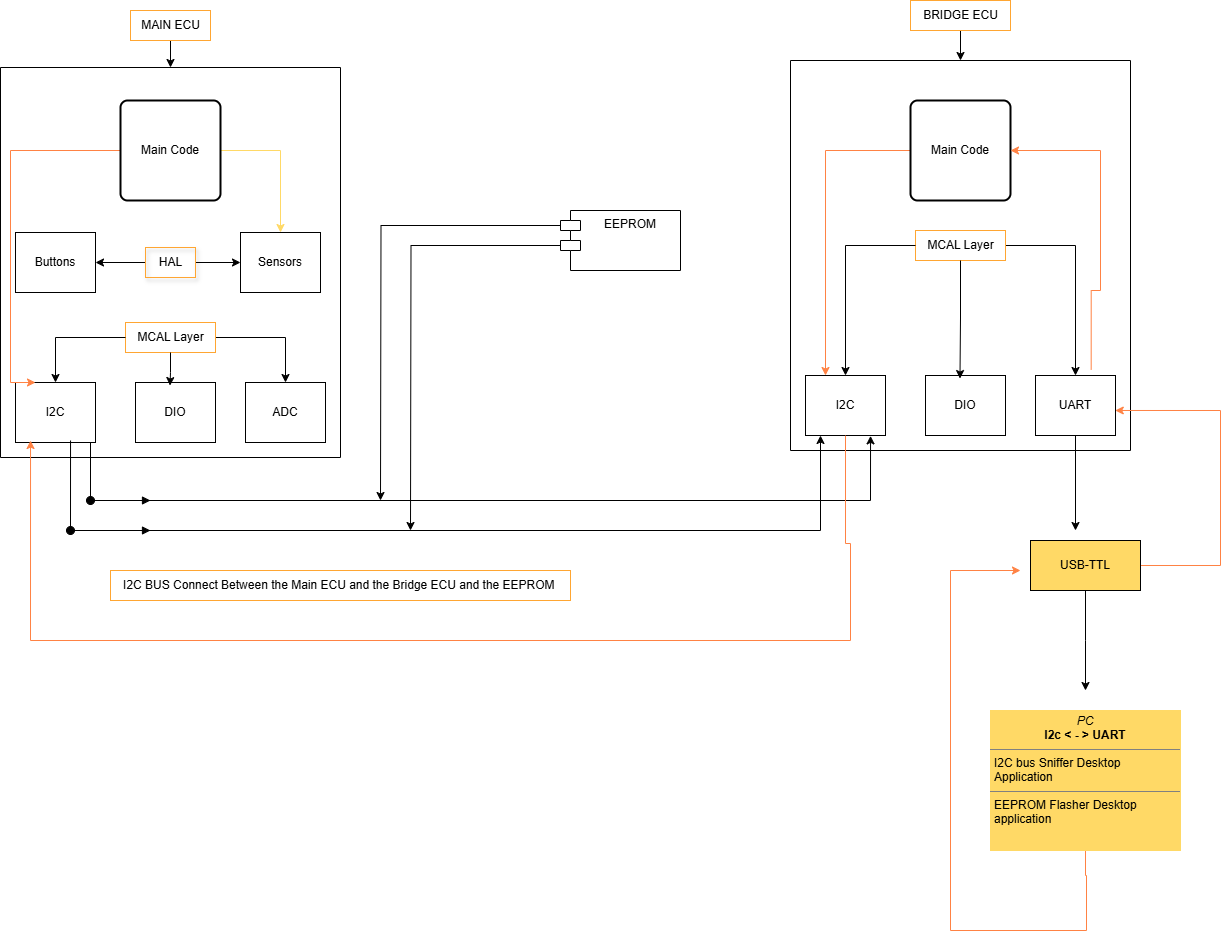

The diagram above was exported from draw.io. Its source (the exported page's mxGraphModel, read from the mxfile embedded in the PNG):
<mxGraphModel dx="2528" dy="919" grid="1" gridSize="10" guides="1" tooltips="1" connect="1" arrows="1" fold="1" page="1" pageScale="1" pageWidth="850" pageHeight="1100" math="0" shadow="0">
  <root>
    <mxCell id="0" />
    <mxCell id="1" parent="0" />
    <mxCell id="AzitqJmR06qIMrIkjDyQ-12" value="" style="swimlane;startSize=0;" vertex="1" parent="1">
      <mxGeometry x="-170" y="97" width="340" height="390" as="geometry">
        <mxRectangle x="70" y="105" width="50" height="40" as="alternateBounds" />
      </mxGeometry>
    </mxCell>
    <mxCell id="AzitqJmR06qIMrIkjDyQ-32" value="I2C" style="rounded=0;whiteSpace=wrap;html=1;" vertex="1" parent="AzitqJmR06qIMrIkjDyQ-12">
      <mxGeometry x="15" y="315" width="80" height="60" as="geometry" />
    </mxCell>
    <mxCell id="AzitqJmR06qIMrIkjDyQ-31" value="DIO" style="rounded=0;whiteSpace=wrap;html=1;" vertex="1" parent="AzitqJmR06qIMrIkjDyQ-12">
      <mxGeometry x="135" y="315" width="80" height="60" as="geometry" />
    </mxCell>
    <mxCell id="AzitqJmR06qIMrIkjDyQ-29" value="ADC" style="rounded=0;whiteSpace=wrap;html=1;" vertex="1" parent="AzitqJmR06qIMrIkjDyQ-12">
      <mxGeometry x="245" y="315" width="80" height="60" as="geometry" />
    </mxCell>
    <mxCell id="AzitqJmR06qIMrIkjDyQ-45" style="edgeStyle=orthogonalEdgeStyle;rounded=0;orthogonalLoop=1;jettySize=auto;html=1;entryX=0.5;entryY=0;entryDx=0;entryDy=0;" edge="1" parent="AzitqJmR06qIMrIkjDyQ-12" source="AzitqJmR06qIMrIkjDyQ-20" target="AzitqJmR06qIMrIkjDyQ-29">
      <mxGeometry relative="1" as="geometry" />
    </mxCell>
    <mxCell id="AzitqJmR06qIMrIkjDyQ-20" value="MCAL Layer" style="text;html=1;align=center;verticalAlign=middle;resizable=0;points=[];autosize=1;strokeColor=#FFA632;fillColor=none;" vertex="1" parent="AzitqJmR06qIMrIkjDyQ-12">
      <mxGeometry x="125" y="255" width="90" height="30" as="geometry" />
    </mxCell>
    <mxCell id="AzitqJmR06qIMrIkjDyQ-41" value="" style="edgeStyle=orthogonalEdgeStyle;rounded=0;orthogonalLoop=1;jettySize=auto;html=1;" edge="1" parent="AzitqJmR06qIMrIkjDyQ-12" source="AzitqJmR06qIMrIkjDyQ-20" target="AzitqJmR06qIMrIkjDyQ-32">
      <mxGeometry relative="1" as="geometry">
        <mxPoint x="105" y="605" as="targetPoint" />
        <mxPoint x="85" y="480" as="sourcePoint" />
      </mxGeometry>
    </mxCell>
    <mxCell id="AzitqJmR06qIMrIkjDyQ-44" style="edgeStyle=orthogonalEdgeStyle;rounded=0;orthogonalLoop=1;jettySize=auto;html=1;entryX=0.431;entryY=0.051;entryDx=0;entryDy=0;entryPerimeter=0;" edge="1" parent="AzitqJmR06qIMrIkjDyQ-12" source="AzitqJmR06qIMrIkjDyQ-20" target="AzitqJmR06qIMrIkjDyQ-31">
      <mxGeometry relative="1" as="geometry" />
    </mxCell>
    <mxCell id="AzitqJmR06qIMrIkjDyQ-47" style="edgeStyle=orthogonalEdgeStyle;rounded=0;orthogonalLoop=1;jettySize=auto;html=1;entryX=1;entryY=0.5;entryDx=0;entryDy=0;" edge="1" parent="AzitqJmR06qIMrIkjDyQ-12" source="AzitqJmR06qIMrIkjDyQ-33">
      <mxGeometry relative="1" as="geometry">
        <mxPoint x="95" y="195" as="targetPoint" />
      </mxGeometry>
    </mxCell>
    <mxCell id="AzitqJmR06qIMrIkjDyQ-53" style="edgeStyle=orthogonalEdgeStyle;rounded=0;orthogonalLoop=1;jettySize=auto;html=1;entryX=0;entryY=0.5;entryDx=0;entryDy=0;" edge="1" parent="AzitqJmR06qIMrIkjDyQ-12" source="AzitqJmR06qIMrIkjDyQ-33" target="AzitqJmR06qIMrIkjDyQ-48">
      <mxGeometry relative="1" as="geometry" />
    </mxCell>
    <mxCell id="AzitqJmR06qIMrIkjDyQ-33" value="HAL" style="text;html=1;align=center;verticalAlign=middle;resizable=0;points=[];autosize=1;strokeColor=#FFA632;fillColor=none;shadow=1;" vertex="1" parent="AzitqJmR06qIMrIkjDyQ-12">
      <mxGeometry x="145" y="180" width="50" height="30" as="geometry" />
    </mxCell>
    <mxCell id="AzitqJmR06qIMrIkjDyQ-48" value="Sensors" style="rounded=0;whiteSpace=wrap;html=1;" vertex="1" parent="AzitqJmR06qIMrIkjDyQ-12">
      <mxGeometry x="240" y="165" width="80" height="60" as="geometry" />
    </mxCell>
    <mxCell id="AzitqJmR06qIMrIkjDyQ-98" value="Buttons" style="rounded=0;whiteSpace=wrap;html=1;" vertex="1" parent="AzitqJmR06qIMrIkjDyQ-12">
      <mxGeometry x="15" y="165" width="80" height="60" as="geometry" />
    </mxCell>
    <mxCell id="AzitqJmR06qIMrIkjDyQ-135" style="edgeStyle=orthogonalEdgeStyle;rounded=0;orthogonalLoop=1;jettySize=auto;html=1;entryX=0.25;entryY=0;entryDx=0;entryDy=0;strokeColor=light-dark(#FF8244,#FFFFFF);" edge="1" parent="AzitqJmR06qIMrIkjDyQ-12" source="AzitqJmR06qIMrIkjDyQ-133" target="AzitqJmR06qIMrIkjDyQ-32">
      <mxGeometry relative="1" as="geometry">
        <Array as="points">
          <mxPoint x="10" y="83" />
          <mxPoint x="10" y="315" />
        </Array>
      </mxGeometry>
    </mxCell>
    <mxCell id="AzitqJmR06qIMrIkjDyQ-136" style="edgeStyle=orthogonalEdgeStyle;rounded=0;orthogonalLoop=1;jettySize=auto;html=1;entryX=0.5;entryY=0;entryDx=0;entryDy=0;strokeColor=light-dark(#FFD966,#FFFFFF);" edge="1" parent="AzitqJmR06qIMrIkjDyQ-12" source="AzitqJmR06qIMrIkjDyQ-133" target="AzitqJmR06qIMrIkjDyQ-48">
      <mxGeometry relative="1" as="geometry" />
    </mxCell>
    <mxCell id="AzitqJmR06qIMrIkjDyQ-133" value="Main Code" style="rounded=1;whiteSpace=wrap;html=1;absoluteArcSize=1;arcSize=14;strokeWidth=2;" vertex="1" parent="AzitqJmR06qIMrIkjDyQ-12">
      <mxGeometry x="120" y="33" width="100" height="100" as="geometry" />
    </mxCell>
    <mxCell id="AzitqJmR06qIMrIkjDyQ-55" style="edgeStyle=orthogonalEdgeStyle;rounded=0;orthogonalLoop=1;jettySize=auto;html=1;entryX=0.5;entryY=0;entryDx=0;entryDy=0;" edge="1" parent="1" source="AzitqJmR06qIMrIkjDyQ-54" target="AzitqJmR06qIMrIkjDyQ-12">
      <mxGeometry relative="1" as="geometry" />
    </mxCell>
    <mxCell id="AzitqJmR06qIMrIkjDyQ-54" value="MAIN ECU" style="text;html=1;align=center;verticalAlign=middle;resizable=0;points=[];autosize=1;strokeColor=#FFA632;fillColor=none;" vertex="1" parent="1">
      <mxGeometry x="-40" y="40" width="80" height="30" as="geometry" />
    </mxCell>
    <mxCell id="AzitqJmR06qIMrIkjDyQ-58" value="" style="swimlane;startSize=0;" vertex="1" parent="1">
      <mxGeometry x="620" y="90" width="340" height="390" as="geometry">
        <mxRectangle x="425" y="100" width="50" height="40" as="alternateBounds" />
      </mxGeometry>
    </mxCell>
    <mxCell id="AzitqJmR06qIMrIkjDyQ-59" value="I2C" style="rounded=0;whiteSpace=wrap;html=1;" vertex="1" parent="AzitqJmR06qIMrIkjDyQ-58">
      <mxGeometry x="15" y="315" width="80" height="60" as="geometry" />
    </mxCell>
    <mxCell id="AzitqJmR06qIMrIkjDyQ-60" value="DIO" style="rounded=0;whiteSpace=wrap;html=1;" vertex="1" parent="AzitqJmR06qIMrIkjDyQ-58">
      <mxGeometry x="135" y="315" width="80" height="60" as="geometry" />
    </mxCell>
    <mxCell id="AzitqJmR06qIMrIkjDyQ-100" style="edgeStyle=orthogonalEdgeStyle;rounded=0;orthogonalLoop=1;jettySize=auto;html=1;exitX=0.5;exitY=1;exitDx=0;exitDy=0;" edge="1" parent="AzitqJmR06qIMrIkjDyQ-58" source="AzitqJmR06qIMrIkjDyQ-61">
      <mxGeometry relative="1" as="geometry">
        <mxPoint x="285" y="470" as="targetPoint" />
      </mxGeometry>
    </mxCell>
    <mxCell id="AzitqJmR06qIMrIkjDyQ-126" style="edgeStyle=orthogonalEdgeStyle;rounded=0;orthogonalLoop=1;jettySize=auto;html=1;exitX=0.75;exitY=0;exitDx=0;exitDy=0;entryX=0.25;entryY=0;entryDx=0;entryDy=0;strokeColor=light-dark(#FF8244,#FFFFFF);" edge="1" parent="AzitqJmR06qIMrIkjDyQ-58" source="AzitqJmR06qIMrIkjDyQ-127" target="AzitqJmR06qIMrIkjDyQ-59">
      <mxGeometry relative="1" as="geometry">
        <mxPoint x="240" y="90" as="targetPoint" />
        <Array as="points">
          <mxPoint x="35" y="90" />
        </Array>
      </mxGeometry>
    </mxCell>
    <mxCell id="AzitqJmR06qIMrIkjDyQ-61" value="UART" style="rounded=0;whiteSpace=wrap;html=1;" vertex="1" parent="AzitqJmR06qIMrIkjDyQ-58">
      <mxGeometry x="245" y="315" width="80" height="60" as="geometry" />
    </mxCell>
    <mxCell id="AzitqJmR06qIMrIkjDyQ-62" style="edgeStyle=orthogonalEdgeStyle;rounded=0;orthogonalLoop=1;jettySize=auto;html=1;entryX=0.5;entryY=0;entryDx=0;entryDy=0;" edge="1" parent="AzitqJmR06qIMrIkjDyQ-58" source="AzitqJmR06qIMrIkjDyQ-63" target="AzitqJmR06qIMrIkjDyQ-61">
      <mxGeometry relative="1" as="geometry" />
    </mxCell>
    <mxCell id="AzitqJmR06qIMrIkjDyQ-63" value="MCAL Layer" style="text;html=1;align=center;verticalAlign=middle;resizable=0;points=[];autosize=1;strokeColor=#FFA632;fillColor=none;" vertex="1" parent="AzitqJmR06qIMrIkjDyQ-58">
      <mxGeometry x="125" y="170" width="90" height="30" as="geometry" />
    </mxCell>
    <mxCell id="AzitqJmR06qIMrIkjDyQ-64" value="" style="edgeStyle=orthogonalEdgeStyle;rounded=0;orthogonalLoop=1;jettySize=auto;html=1;" edge="1" parent="AzitqJmR06qIMrIkjDyQ-58" source="AzitqJmR06qIMrIkjDyQ-63" target="AzitqJmR06qIMrIkjDyQ-59">
      <mxGeometry relative="1" as="geometry">
        <mxPoint x="105" y="605" as="targetPoint" />
        <mxPoint x="85" y="480" as="sourcePoint" />
      </mxGeometry>
    </mxCell>
    <mxCell id="AzitqJmR06qIMrIkjDyQ-65" style="edgeStyle=orthogonalEdgeStyle;rounded=0;orthogonalLoop=1;jettySize=auto;html=1;entryX=0.431;entryY=0.051;entryDx=0;entryDy=0;entryPerimeter=0;" edge="1" parent="AzitqJmR06qIMrIkjDyQ-58" source="AzitqJmR06qIMrIkjDyQ-63" target="AzitqJmR06qIMrIkjDyQ-60">
      <mxGeometry relative="1" as="geometry" />
    </mxCell>
    <mxCell id="AzitqJmR06qIMrIkjDyQ-127" value="Main Code" style="rounded=1;whiteSpace=wrap;html=1;absoluteArcSize=1;arcSize=14;strokeWidth=2;" vertex="1" parent="AzitqJmR06qIMrIkjDyQ-58">
      <mxGeometry x="120" y="40" width="100" height="100" as="geometry" />
    </mxCell>
    <mxCell id="AzitqJmR06qIMrIkjDyQ-128" value="" style="edgeStyle=orthogonalEdgeStyle;rounded=0;orthogonalLoop=1;jettySize=auto;html=1;entryX=0.25;entryY=0;entryDx=0;entryDy=0;strokeColor=light-dark(#FF8244,#FFFFFF);exitX=0.696;exitY=-0.098;exitDx=0;exitDy=0;exitPerimeter=0;" edge="1" parent="AzitqJmR06qIMrIkjDyQ-58" source="AzitqJmR06qIMrIkjDyQ-61">
      <mxGeometry relative="1" as="geometry">
        <mxPoint x="220" y="90" as="targetPoint" />
        <mxPoint x="380" y="364.9999999999999" as="sourcePoint" />
        <Array as="points">
          <mxPoint x="301" y="230" />
          <mxPoint x="310" y="230" />
          <mxPoint x="310" y="90" />
        </Array>
      </mxGeometry>
    </mxCell>
    <mxCell id="AzitqJmR06qIMrIkjDyQ-73" style="edgeStyle=orthogonalEdgeStyle;rounded=0;orthogonalLoop=1;jettySize=auto;html=1;entryX=0.5;entryY=0;entryDx=0;entryDy=0;" edge="1" parent="1" source="AzitqJmR06qIMrIkjDyQ-72" target="AzitqJmR06qIMrIkjDyQ-58">
      <mxGeometry relative="1" as="geometry" />
    </mxCell>
    <mxCell id="AzitqJmR06qIMrIkjDyQ-72" value="BRIDGE ECU" style="text;html=1;align=center;verticalAlign=middle;resizable=0;points=[];autosize=1;strokeColor=#FFA632;fillColor=none;" vertex="1" parent="1">
      <mxGeometry x="740" y="30" width="100" height="30" as="geometry" />
    </mxCell>
    <mxCell id="AzitqJmR06qIMrIkjDyQ-88" style="edgeStyle=orthogonalEdgeStyle;rounded=0;orthogonalLoop=1;jettySize=auto;html=1;entryX=0.813;entryY=1.006;entryDx=0;entryDy=0;entryPerimeter=0;" edge="1" parent="1" source="AzitqJmR06qIMrIkjDyQ-32" target="AzitqJmR06qIMrIkjDyQ-59">
      <mxGeometry relative="1" as="geometry">
        <mxPoint x="-60" y="530" as="targetPoint" />
        <Array as="points">
          <mxPoint x="-80" y="530" />
          <mxPoint x="700" y="530" />
        </Array>
      </mxGeometry>
    </mxCell>
    <mxCell id="AzitqJmR06qIMrIkjDyQ-93" style="edgeStyle=orthogonalEdgeStyle;rounded=0;orthogonalLoop=1;jettySize=auto;html=1;exitX=0.688;exitY=0.967;exitDx=0;exitDy=0;exitPerimeter=0;" edge="1" parent="1" source="AzitqJmR06qIMrIkjDyQ-32" target="AzitqJmR06qIMrIkjDyQ-59">
      <mxGeometry relative="1" as="geometry">
        <mxPoint x="495" y="485" as="targetPoint" />
        <mxPoint x="-100" y="482" as="sourcePoint" />
        <Array as="points">
          <mxPoint x="-100" y="560" />
          <mxPoint x="650" y="560" />
        </Array>
      </mxGeometry>
    </mxCell>
    <mxCell id="AzitqJmR06qIMrIkjDyQ-95" style="edgeStyle=orthogonalEdgeStyle;rounded=0;orthogonalLoop=1;jettySize=auto;html=1;exitX=0;exitY=0;exitDx=0;exitDy=15;exitPerimeter=0;" edge="1" parent="1" source="AzitqJmR06qIMrIkjDyQ-94">
      <mxGeometry relative="1" as="geometry">
        <mxPoint x="210" y="530" as="targetPoint" />
      </mxGeometry>
    </mxCell>
    <mxCell id="AzitqJmR06qIMrIkjDyQ-96" style="edgeStyle=orthogonalEdgeStyle;rounded=0;orthogonalLoop=1;jettySize=auto;html=1;exitX=0;exitY=0;exitDx=0;exitDy=35;exitPerimeter=0;" edge="1" parent="1" source="AzitqJmR06qIMrIkjDyQ-94">
      <mxGeometry relative="1" as="geometry">
        <mxPoint x="240" y="560" as="targetPoint" />
      </mxGeometry>
    </mxCell>
    <mxCell id="AzitqJmR06qIMrIkjDyQ-94" value="EEPROM" style="shape=module;align=left;spacingLeft=20;align=center;verticalAlign=top;whiteSpace=wrap;html=1;" vertex="1" parent="1">
      <mxGeometry x="390" y="240" width="120" height="60" as="geometry" />
    </mxCell>
    <mxCell id="AzitqJmR06qIMrIkjDyQ-97" value="I2C BUS Connect Between the Main ECU and the Bridge ECU and the EEPROM&amp;nbsp;" style="text;html=1;align=center;verticalAlign=middle;resizable=0;points=[];autosize=1;strokeColor=#FFA632;fillColor=none;" vertex="1" parent="1">
      <mxGeometry x="-60" y="600" width="460" height="30" as="geometry" />
    </mxCell>
    <mxCell id="AzitqJmR06qIMrIkjDyQ-123" style="edgeStyle=orthogonalEdgeStyle;rounded=0;orthogonalLoop=1;jettySize=auto;html=1;entryX=0.997;entryY=0.583;entryDx=0;entryDy=0;entryPerimeter=0;strokeColor=light-dark(#FF8244,#FFFFFF);" edge="1" parent="1" source="AzitqJmR06qIMrIkjDyQ-99" target="AzitqJmR06qIMrIkjDyQ-61">
      <mxGeometry relative="1" as="geometry">
        <mxPoint x="1020" y="440" as="targetPoint" />
        <Array as="points">
          <mxPoint x="1050" y="595" />
          <mxPoint x="1050" y="440" />
        </Array>
      </mxGeometry>
    </mxCell>
    <mxCell id="AzitqJmR06qIMrIkjDyQ-99" value="USB-TTL" style="html=1;whiteSpace=wrap;fillColor=light-dark(#FFD966,#FFFFFF);" vertex="1" parent="1">
      <mxGeometry x="860" y="570" width="110" height="50" as="geometry" />
    </mxCell>
    <mxCell id="AzitqJmR06qIMrIkjDyQ-106" style="edgeStyle=orthogonalEdgeStyle;rounded=0;orthogonalLoop=1;jettySize=auto;html=1;" edge="1" parent="1" source="AzitqJmR06qIMrIkjDyQ-99">
      <mxGeometry relative="1" as="geometry">
        <mxPoint x="915" y="720" as="targetPoint" />
      </mxGeometry>
    </mxCell>
    <mxCell id="AzitqJmR06qIMrIkjDyQ-122" style="edgeStyle=orthogonalEdgeStyle;rounded=0;orthogonalLoop=1;jettySize=auto;html=1;strokeColor=light-dark(#FF8244,#FFFFFF);" edge="1" parent="1">
      <mxGeometry relative="1" as="geometry">
        <mxPoint x="850" y="600" as="targetPoint" />
        <mxPoint x="915.0000000000005" y="850" as="sourcePoint" />
        <Array as="points">
          <mxPoint x="915" y="905" />
          <mxPoint x="916" y="905" />
          <mxPoint x="916" y="960" />
          <mxPoint x="780" y="960" />
          <mxPoint x="780" y="600" />
        </Array>
      </mxGeometry>
    </mxCell>
    <mxCell id="AzitqJmR06qIMrIkjDyQ-110" value="&lt;p style=&quot;margin:0px;margin-top:4px;text-align:center;&quot;&gt;&lt;i&gt;PC&lt;/i&gt;&lt;br&gt;&lt;b&gt;I2c &amp;lt; - &amp;gt; UART&lt;/b&gt;&lt;/p&gt;&lt;hr size=&quot;1&quot; style=&quot;border-style:solid;&quot;&gt;&lt;p style=&quot;margin:0px;margin-left:4px;&quot;&gt;I2C bus Sniffer Desktop Application&amp;nbsp;&lt;/p&gt;&lt;hr size=&quot;1&quot; style=&quot;border-style:solid;&quot;&gt;&lt;p style=&quot;margin:0px;margin-left:4px;&quot;&gt;EEPROM Flasher Desktop application&lt;/p&gt;" style="verticalAlign=top;align=left;overflow=fill;html=1;whiteSpace=wrap;strokeColor=light-dark(#FFD966,#FFFFFF);fillColor=light-dark(#FFD966,#FFFFFF);" vertex="1" parent="1">
      <mxGeometry x="820" y="740" width="190" height="140" as="geometry" />
    </mxCell>
    <mxCell id="AzitqJmR06qIMrIkjDyQ-129" value="" style="html=1;verticalAlign=bottom;startArrow=oval;startFill=1;endArrow=block;startSize=8;curved=0;rounded=0;" edge="1" parent="1">
      <mxGeometry width="60" relative="1" as="geometry">
        <mxPoint x="-80" y="530" as="sourcePoint" />
        <mxPoint x="-20" y="530" as="targetPoint" />
      </mxGeometry>
    </mxCell>
    <mxCell id="AzitqJmR06qIMrIkjDyQ-130" value="" style="html=1;verticalAlign=bottom;startArrow=oval;startFill=1;endArrow=block;startSize=8;curved=0;rounded=0;" edge="1" parent="1">
      <mxGeometry width="60" relative="1" as="geometry">
        <mxPoint x="-100" y="560" as="sourcePoint" />
        <mxPoint x="-20" y="560" as="targetPoint" />
      </mxGeometry>
    </mxCell>
    <mxCell id="AzitqJmR06qIMrIkjDyQ-131" style="edgeStyle=orthogonalEdgeStyle;rounded=0;orthogonalLoop=1;jettySize=auto;html=1;exitX=0.5;exitY=1;exitDx=0;exitDy=0;entryX=0.188;entryY=0.967;entryDx=0;entryDy=0;entryPerimeter=0;strokeColor=light-dark(#FF8244,#FFFFFF);" edge="1" parent="1" source="AzitqJmR06qIMrIkjDyQ-59" target="AzitqJmR06qIMrIkjDyQ-32">
      <mxGeometry relative="1" as="geometry">
        <mxPoint x="-140" y="660" as="targetPoint" />
        <Array as="points">
          <mxPoint x="675" y="573" />
          <mxPoint x="680" y="573" />
          <mxPoint x="680" y="670" />
          <mxPoint x="-140" y="670" />
        </Array>
      </mxGeometry>
    </mxCell>
  </root>
</mxGraphModel>